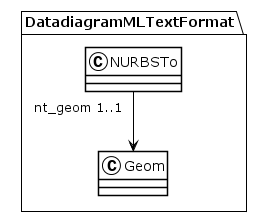

The diagram above was rendered by PlantUML. Its source (embedded in the PNG):
@startuml
!theme plain
package DatadiagramMLTextFormat {
class NURBSTo {
}
NURBSTo "nt_geom 1..1" --> Geom
class Geom {
}
}
@enduml